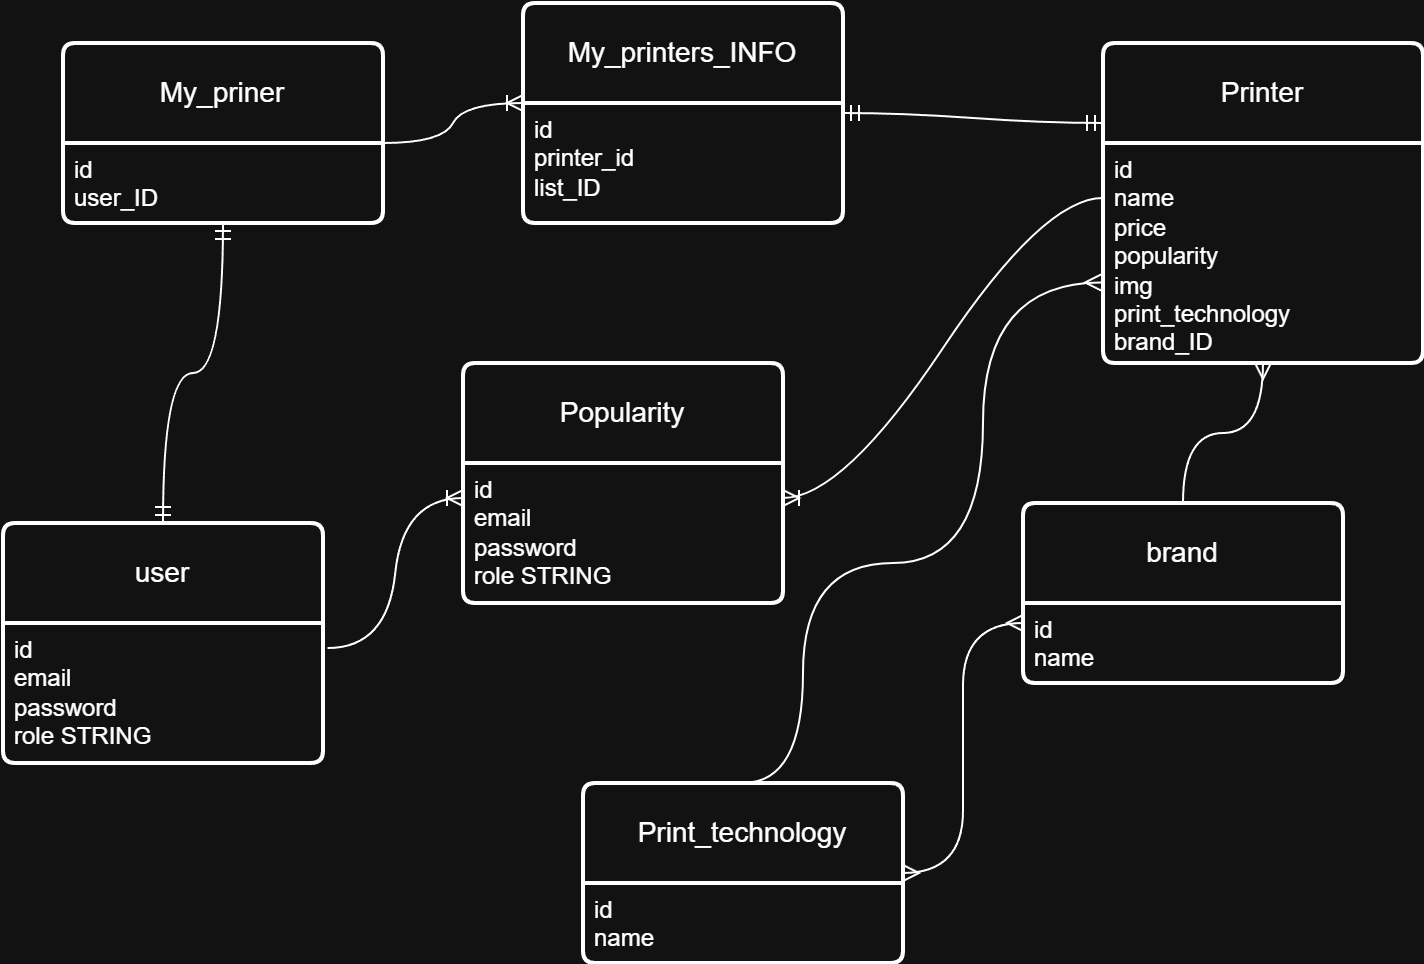

The diagram above was exported from draw.io. Its source (the exported page's mxGraphModel, read from the mxfile embedded in the PNG):
<mxGraphModel dx="391" dy="261" grid="1" gridSize="10" guides="1" tooltips="1" connect="1" arrows="1" fold="1" page="1" pageScale="1" pageWidth="827" pageHeight="1169" math="0" shadow="0">
  <root>
    <mxCell id="0" />
    <mxCell id="1" parent="0" />
    <mxCell id="abAIkWjDnbnHMIWSTU36-1" value="user" style="swimlane;childLayout=stackLayout;horizontal=1;startSize=50;horizontalStack=0;rounded=1;fontSize=14;fontStyle=0;strokeWidth=2;resizeParent=0;resizeLast=1;shadow=0;dashed=0;align=center;arcSize=4;whiteSpace=wrap;html=1;" parent="1" vertex="1">
      <mxGeometry x="60" y="290" width="160" height="120" as="geometry" />
    </mxCell>
    <mxCell id="abAIkWjDnbnHMIWSTU36-2" value="id&lt;br&gt;email&lt;br&gt;password&lt;div&gt;role STRING&lt;/div&gt;" style="align=left;strokeColor=none;fillColor=none;spacingLeft=4;spacingRight=4;fontSize=12;verticalAlign=top;resizable=0;rotatable=0;part=1;html=1;whiteSpace=wrap;" parent="abAIkWjDnbnHMIWSTU36-1" vertex="1">
      <mxGeometry y="50" width="160" height="70" as="geometry" />
    </mxCell>
    <mxCell id="abAIkWjDnbnHMIWSTU36-3" value="My_priner" style="swimlane;childLayout=stackLayout;horizontal=1;startSize=50;horizontalStack=0;rounded=1;fontSize=14;fontStyle=0;strokeWidth=2;resizeParent=0;resizeLast=1;shadow=0;dashed=0;align=center;arcSize=4;whiteSpace=wrap;html=1;" parent="1" vertex="1">
      <mxGeometry x="90" y="50" width="160" height="90" as="geometry" />
    </mxCell>
    <mxCell id="abAIkWjDnbnHMIWSTU36-4" value="id&lt;br&gt;user_ID" style="align=left;strokeColor=none;fillColor=none;spacingLeft=4;spacingRight=4;fontSize=12;verticalAlign=top;resizable=0;rotatable=0;part=1;html=1;whiteSpace=wrap;" parent="abAIkWjDnbnHMIWSTU36-3" vertex="1">
      <mxGeometry y="50" width="160" height="40" as="geometry" />
    </mxCell>
    <mxCell id="abAIkWjDnbnHMIWSTU36-7" value="" style="edgeStyle=orthogonalEdgeStyle;fontSize=12;html=1;endArrow=ERmandOne;startArrow=ERmandOne;rounded=0;exitX=0.5;exitY=0;exitDx=0;exitDy=0;entryX=0.5;entryY=1;entryDx=0;entryDy=0;curved=1;" parent="1" source="abAIkWjDnbnHMIWSTU36-1" target="abAIkWjDnbnHMIWSTU36-4" edge="1">
      <mxGeometry width="100" height="100" relative="1" as="geometry">
        <mxPoint x="370" y="240" as="sourcePoint" />
        <mxPoint x="470" y="140" as="targetPoint" />
      </mxGeometry>
    </mxCell>
    <mxCell id="abAIkWjDnbnHMIWSTU36-8" value="Printer" style="swimlane;childLayout=stackLayout;horizontal=1;startSize=50;horizontalStack=0;rounded=1;fontSize=14;fontStyle=0;strokeWidth=2;resizeParent=0;resizeLast=1;shadow=0;dashed=0;align=center;arcSize=4;whiteSpace=wrap;html=1;" parent="1" vertex="1">
      <mxGeometry x="610" y="50" width="160" height="160" as="geometry" />
    </mxCell>
    <mxCell id="abAIkWjDnbnHMIWSTU36-9" value="id&lt;br&gt;name&lt;div&gt;price&lt;/div&gt;&lt;div&gt;&lt;span style=&quot;background-color: transparent; color: light-dark(rgb(0, 0, 0), rgb(255, 255, 255));&quot;&gt;popularity&lt;/span&gt;&lt;/div&gt;&lt;div&gt;&lt;span style=&quot;background-color: transparent; color: light-dark(rgb(0, 0, 0), rgb(255, 255, 255));&quot;&gt;img&lt;/span&gt;&lt;/div&gt;&lt;div&gt;print_technology&lt;/div&gt;&lt;div&gt;brand_ID&lt;/div&gt;" style="align=left;strokeColor=none;fillColor=none;spacingLeft=4;spacingRight=4;fontSize=12;verticalAlign=top;resizable=0;rotatable=0;part=1;html=1;whiteSpace=wrap;" parent="abAIkWjDnbnHMIWSTU36-8" vertex="1">
      <mxGeometry y="50" width="160" height="110" as="geometry" />
    </mxCell>
    <mxCell id="abAIkWjDnbnHMIWSTU36-12" value="Print_technology" style="swimlane;childLayout=stackLayout;horizontal=1;startSize=50;horizontalStack=0;rounded=1;fontSize=14;fontStyle=0;strokeWidth=2;resizeParent=0;resizeLast=1;shadow=0;dashed=0;align=center;arcSize=4;whiteSpace=wrap;html=1;" parent="1" vertex="1">
      <mxGeometry x="350" y="420" width="160" height="90" as="geometry" />
    </mxCell>
    <mxCell id="abAIkWjDnbnHMIWSTU36-13" value="id&lt;br&gt;name" style="align=left;strokeColor=none;fillColor=none;spacingLeft=4;spacingRight=4;fontSize=12;verticalAlign=top;resizable=0;rotatable=0;part=1;html=1;whiteSpace=wrap;" parent="abAIkWjDnbnHMIWSTU36-12" vertex="1">
      <mxGeometry y="50" width="160" height="40" as="geometry" />
    </mxCell>
    <mxCell id="abAIkWjDnbnHMIWSTU36-14" value="" style="edgeStyle=orthogonalEdgeStyle;fontSize=12;html=1;endArrow=ERmany;rounded=0;exitX=0.5;exitY=0;exitDx=0;exitDy=0;curved=1;entryX=-0.006;entryY=0.634;entryDx=0;entryDy=0;entryPerimeter=0;" parent="1" source="abAIkWjDnbnHMIWSTU36-12" target="abAIkWjDnbnHMIWSTU36-9" edge="1">
      <mxGeometry width="100" height="100" relative="1" as="geometry">
        <mxPoint x="371.5199999999998" y="269.99999999999994" as="sourcePoint" />
        <mxPoint x="519.9999999999999" y="161.94" as="targetPoint" />
        <Array as="points">
          <mxPoint x="460" y="420" />
          <mxPoint x="460" y="310" />
          <mxPoint x="550" y="310" />
          <mxPoint x="550" y="170" />
        </Array>
      </mxGeometry>
    </mxCell>
    <mxCell id="abAIkWjDnbnHMIWSTU36-15" value="brand" style="swimlane;childLayout=stackLayout;horizontal=1;startSize=50;horizontalStack=0;rounded=1;fontSize=14;fontStyle=0;strokeWidth=2;resizeParent=0;resizeLast=1;shadow=0;dashed=0;align=center;arcSize=4;whiteSpace=wrap;html=1;" parent="1" vertex="1">
      <mxGeometry x="570" y="280" width="160" height="90" as="geometry" />
    </mxCell>
    <mxCell id="abAIkWjDnbnHMIWSTU36-16" value="id&lt;br&gt;name" style="align=left;strokeColor=none;fillColor=none;spacingLeft=4;spacingRight=4;fontSize=12;verticalAlign=top;resizable=0;rotatable=0;part=1;html=1;whiteSpace=wrap;" parent="abAIkWjDnbnHMIWSTU36-15" vertex="1">
      <mxGeometry y="50" width="160" height="40" as="geometry" />
    </mxCell>
    <mxCell id="abAIkWjDnbnHMIWSTU36-19" value="" style="edgeStyle=orthogonalEdgeStyle;fontSize=12;html=1;endArrow=ERmany;rounded=0;exitX=0.5;exitY=0;exitDx=0;exitDy=0;curved=1;entryX=0.5;entryY=1;entryDx=0;entryDy=0;" parent="1" source="abAIkWjDnbnHMIWSTU36-15" target="abAIkWjDnbnHMIWSTU36-8" edge="1">
      <mxGeometry width="100" height="100" relative="1" as="geometry">
        <mxPoint x="382" y="280" as="sourcePoint" />
        <mxPoint x="530" y="181" as="targetPoint" />
      </mxGeometry>
    </mxCell>
    <mxCell id="abAIkWjDnbnHMIWSTU36-21" value="" style="edgeStyle=entityRelationEdgeStyle;fontSize=12;html=1;endArrow=ERmany;startArrow=ERmany;rounded=0;strokeColor=default;align=center;verticalAlign=middle;fontFamily=Helvetica;fontColor=default;labelBackgroundColor=default;curved=1;exitX=1;exitY=0.5;exitDx=0;exitDy=0;entryX=0;entryY=0.25;entryDx=0;entryDy=0;" parent="1" source="abAIkWjDnbnHMIWSTU36-12" target="abAIkWjDnbnHMIWSTU36-16" edge="1">
      <mxGeometry width="100" height="100" relative="1" as="geometry">
        <mxPoint x="370" y="240" as="sourcePoint" />
        <mxPoint x="470" y="140" as="targetPoint" />
      </mxGeometry>
    </mxCell>
    <mxCell id="abAIkWjDnbnHMIWSTU36-22" value="My_printers_INFO" style="swimlane;childLayout=stackLayout;horizontal=1;startSize=50;horizontalStack=0;rounded=1;fontSize=14;fontStyle=0;strokeWidth=2;resizeParent=0;resizeLast=1;shadow=0;dashed=0;align=center;arcSize=4;whiteSpace=wrap;html=1;" parent="1" vertex="1">
      <mxGeometry x="320" y="30" width="160" height="110" as="geometry" />
    </mxCell>
    <mxCell id="abAIkWjDnbnHMIWSTU36-23" value="id&lt;br&gt;printer_id&lt;div&gt;list_ID&lt;/div&gt;" style="align=left;strokeColor=none;fillColor=none;spacingLeft=4;spacingRight=4;fontSize=12;verticalAlign=top;resizable=0;rotatable=0;part=1;html=1;whiteSpace=wrap;" parent="abAIkWjDnbnHMIWSTU36-22" vertex="1">
      <mxGeometry y="50" width="160" height="60" as="geometry" />
    </mxCell>
    <mxCell id="abAIkWjDnbnHMIWSTU36-25" value="" style="edgeStyle=entityRelationEdgeStyle;fontSize=12;html=1;endArrow=ERoneToMany;rounded=0;strokeColor=default;align=center;verticalAlign=middle;fontFamily=Helvetica;fontColor=default;labelBackgroundColor=default;curved=1;entryX=0;entryY=0;entryDx=0;entryDy=0;exitX=1;exitY=0;exitDx=0;exitDy=0;" parent="1" source="abAIkWjDnbnHMIWSTU36-4" target="abAIkWjDnbnHMIWSTU36-23" edge="1">
      <mxGeometry width="100" height="100" relative="1" as="geometry">
        <mxPoint x="370" y="320" as="sourcePoint" />
        <mxPoint x="470" y="220" as="targetPoint" />
      </mxGeometry>
    </mxCell>
    <mxCell id="abAIkWjDnbnHMIWSTU36-26" value="" style="edgeStyle=entityRelationEdgeStyle;fontSize=12;html=1;endArrow=ERmandOne;startArrow=ERmandOne;rounded=0;strokeColor=default;align=center;verticalAlign=middle;fontFamily=Helvetica;fontColor=default;labelBackgroundColor=default;curved=1;entryX=1;entryY=0.5;entryDx=0;entryDy=0;exitX=0;exitY=0.25;exitDx=0;exitDy=0;" parent="1" source="abAIkWjDnbnHMIWSTU36-8" target="abAIkWjDnbnHMIWSTU36-22" edge="1">
      <mxGeometry width="100" height="100" relative="1" as="geometry">
        <mxPoint x="380" y="320" as="sourcePoint" />
        <mxPoint x="480" y="220" as="targetPoint" />
      </mxGeometry>
    </mxCell>
    <mxCell id="abAIkWjDnbnHMIWSTU36-27" value="Popularity" style="swimlane;childLayout=stackLayout;horizontal=1;startSize=50;horizontalStack=0;rounded=1;fontSize=14;fontStyle=0;strokeWidth=2;resizeParent=0;resizeLast=1;shadow=0;dashed=0;align=center;arcSize=4;whiteSpace=wrap;html=1;" parent="1" vertex="1">
      <mxGeometry x="290" y="210" width="160" height="120" as="geometry" />
    </mxCell>
    <mxCell id="abAIkWjDnbnHMIWSTU36-28" value="id&lt;br&gt;email&lt;br&gt;password&lt;div&gt;role STRING&lt;/div&gt;" style="align=left;strokeColor=none;fillColor=none;spacingLeft=4;spacingRight=4;fontSize=12;verticalAlign=top;resizable=0;rotatable=0;part=1;html=1;whiteSpace=wrap;" parent="abAIkWjDnbnHMIWSTU36-27" vertex="1">
      <mxGeometry y="50" width="160" height="70" as="geometry" />
    </mxCell>
    <mxCell id="abAIkWjDnbnHMIWSTU36-29" value="" style="edgeStyle=entityRelationEdgeStyle;fontSize=12;html=1;endArrow=ERoneToMany;rounded=0;strokeColor=default;align=center;verticalAlign=middle;fontFamily=Helvetica;fontColor=default;labelBackgroundColor=default;curved=1;entryX=1;entryY=0.25;entryDx=0;entryDy=0;exitX=0;exitY=0.25;exitDx=0;exitDy=0;" parent="1" source="abAIkWjDnbnHMIWSTU36-9" target="abAIkWjDnbnHMIWSTU36-28" edge="1">
      <mxGeometry width="100" height="100" relative="1" as="geometry">
        <mxPoint x="380" y="320" as="sourcePoint" />
        <mxPoint x="480" y="220" as="targetPoint" />
        <Array as="points">
          <mxPoint x="490" y="180" />
          <mxPoint x="520" y="190" />
          <mxPoint x="510" y="170" />
          <mxPoint x="510" y="170" />
          <mxPoint x="490" y="180" />
        </Array>
      </mxGeometry>
    </mxCell>
    <mxCell id="abAIkWjDnbnHMIWSTU36-31" value="" style="edgeStyle=entityRelationEdgeStyle;fontSize=12;html=1;endArrow=ERoneToMany;rounded=0;strokeColor=default;align=center;verticalAlign=middle;fontFamily=Helvetica;fontColor=default;labelBackgroundColor=default;curved=1;exitX=1.014;exitY=0.179;exitDx=0;exitDy=0;exitPerimeter=0;entryX=0;entryY=0.25;entryDx=0;entryDy=0;" parent="1" source="abAIkWjDnbnHMIWSTU36-2" target="abAIkWjDnbnHMIWSTU36-28" edge="1">
      <mxGeometry width="100" height="100" relative="1" as="geometry">
        <mxPoint x="380" y="320" as="sourcePoint" />
        <mxPoint x="480" y="220" as="targetPoint" />
      </mxGeometry>
    </mxCell>
  </root>
</mxGraphModel>